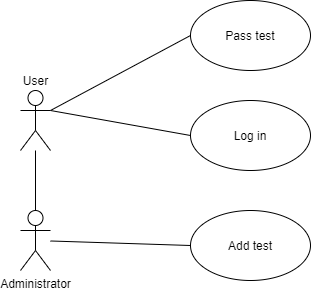

The diagram above was exported from draw.io. Its source (the exported page's mxGraphModel, read from the mxfile embedded in the PNG):
<mxGraphModel dx="868" dy="482" grid="1" gridSize="10" guides="1" tooltips="1" connect="1" arrows="1" fold="1" page="1" pageScale="1" pageWidth="827" pageHeight="1169" math="0" shadow="0">
  <root>
    <mxCell id="0" />
    <mxCell id="1" parent="0" />
    <mxCell id="_ErSLO1ZAWbMIiTbcd32-1" value="User&lt;br&gt;" style="shape=umlActor;verticalLabelPosition=top;verticalAlign=bottom;html=1;outlineConnect=0;labelPosition=center;align=center;" vertex="1" parent="1">
      <mxGeometry x="160" y="110" width="30" height="60" as="geometry" />
    </mxCell>
    <mxCell id="_ErSLO1ZAWbMIiTbcd32-4" value="Administrator&lt;br&gt;" style="shape=umlActor;verticalLabelPosition=bottom;verticalAlign=top;html=1;outlineConnect=0;labelPosition=center;align=center;" vertex="1" parent="1">
      <mxGeometry x="160" y="230" width="30" height="60" as="geometry" />
    </mxCell>
    <mxCell id="_ErSLO1ZAWbMIiTbcd32-5" value="" style="endArrow=none;html=1;exitX=0.5;exitY=0;exitDx=0;exitDy=0;exitPerimeter=0;" edge="1" parent="1" source="_ErSLO1ZAWbMIiTbcd32-4" target="_ErSLO1ZAWbMIiTbcd32-1">
      <mxGeometry width="50" height="50" relative="1" as="geometry">
        <mxPoint x="390" y="260" as="sourcePoint" />
        <mxPoint x="440" y="210" as="targetPoint" />
      </mxGeometry>
    </mxCell>
    <mxCell id="_ErSLO1ZAWbMIiTbcd32-6" value="Pass test&lt;br&gt;" style="ellipse;whiteSpace=wrap;html=1;" vertex="1" parent="1">
      <mxGeometry x="330" y="20" width="120" height="70" as="geometry" />
    </mxCell>
    <mxCell id="_ErSLO1ZAWbMIiTbcd32-7" value="Log in&lt;br&gt;" style="ellipse;whiteSpace=wrap;html=1;" vertex="1" parent="1">
      <mxGeometry x="330" y="120" width="120" height="70" as="geometry" />
    </mxCell>
    <mxCell id="_ErSLO1ZAWbMIiTbcd32-8" value="Add test" style="ellipse;whiteSpace=wrap;html=1;" vertex="1" parent="1">
      <mxGeometry x="330" y="230" width="120" height="70" as="geometry" />
    </mxCell>
    <mxCell id="_ErSLO1ZAWbMIiTbcd32-9" value="" style="endArrow=none;html=1;exitX=1;exitY=0.3333333333333333;exitDx=0;exitDy=0;exitPerimeter=0;entryX=0;entryY=0.5;entryDx=0;entryDy=0;" edge="1" parent="1" source="_ErSLO1ZAWbMIiTbcd32-1" target="_ErSLO1ZAWbMIiTbcd32-6">
      <mxGeometry width="50" height="50" relative="1" as="geometry">
        <mxPoint x="390" y="250" as="sourcePoint" />
        <mxPoint x="440" y="200" as="targetPoint" />
      </mxGeometry>
    </mxCell>
    <mxCell id="_ErSLO1ZAWbMIiTbcd32-10" value="" style="endArrow=none;html=1;entryX=0;entryY=0.5;entryDx=0;entryDy=0;" edge="1" parent="1" target="_ErSLO1ZAWbMIiTbcd32-7">
      <mxGeometry width="50" height="50" relative="1" as="geometry">
        <mxPoint x="190" y="130" as="sourcePoint" />
        <mxPoint x="340" y="65" as="targetPoint" />
      </mxGeometry>
    </mxCell>
    <mxCell id="_ErSLO1ZAWbMIiTbcd32-11" value="" style="endArrow=none;html=1;entryX=0;entryY=0.5;entryDx=0;entryDy=0;" edge="1" parent="1" source="_ErSLO1ZAWbMIiTbcd32-4" target="_ErSLO1ZAWbMIiTbcd32-8">
      <mxGeometry width="50" height="50" relative="1" as="geometry">
        <mxPoint x="200" y="265" as="sourcePoint" />
        <mxPoint x="340" y="165" as="targetPoint" />
      </mxGeometry>
    </mxCell>
  </root>
</mxGraphModel>